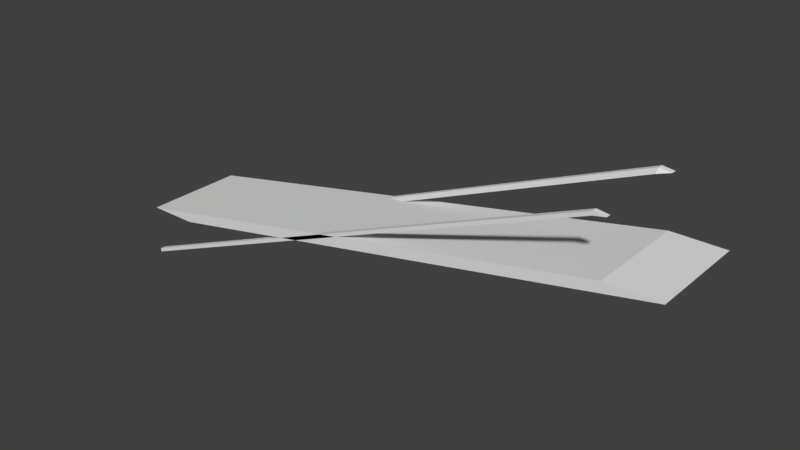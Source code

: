 # Source: Slide_Edges.blend  (saved by Blender 2.79.0; exported with 4.5.12 LTS)
import bpy
from mathutils import Matrix  # noqa: F401  (used for matrix-valued properties, if any)

bpy.ops.wm.read_factory_settings(use_empty=True)
scene = bpy.context.scene
scene.name = 'Scene'

# ---- collections
col_collection_1 = bpy.data.collections.new('Collection 1'); scene.collection.children.link(col_collection_1)

# ---- materials (node trees are filled in below, after node groups)
mat_material = bpy.data.materials.new('Material')
mat_material.alpha_threshold = 0.0
mat_material.use_transparent_shadow = False
mat_material.roughness = 0.5
mat_material.line_color = (0.0, 0.0, 0.0, 1.0)
mat_material_001 = bpy.data.materials.new('Material.001')
mat_material_001.alpha_threshold = 0.0
mat_material_001.use_transparent_shadow = False
mat_material_001.roughness = 0.5
mat_material_001.line_color = (0.0, 0.0, 0.0, 1.0)

# ---- material node trees

# ---- world
world_world = bpy.data.worlds.new('World'); scene.world = world_world
world_world.color = (0.05088, 0.05088, 0.05088)
world_world.use_sun_shadow = False
world_world.sun_shadow_jitter_overblur = 0.0
world_world.cycles.sampling_method = 'MANUAL'

# ---- meshes
me_slide_basic = bpy.data.meshes.new('Slide_Basic')
me_slide_basic.from_pydata([(-4.5, 1.0, -1.0), (-4.5, -1.0, -1.0), (-5.5, -1.0, -1.0), (-5.5, 1.0, -1.0), (5.5, 1.0, 1.0), (5.5, -1.0, 1.0), (4.5, -1.0, 1.0), (4.5, 1.0, 1.0)], [], [(0, 1, 2, 3), (4, 7, 6, 5), (0, 4, 5, 1), (1, 5, 6, 2), (2, 6, 7, 3), (4, 0, 3, 7)])
me_slide_basic.materials.append(mat_material)
me_slide_basic.use_remesh_preserve_volume = False
me_slide_basic.use_remesh_preserve_attributes = False
me_slide_basic.use_mirror_vertex_groups = False
me_slide_basic.update()
me_slide_edges = bpy.data.meshes.new('Slide_Edges')
me_slide_edges.from_pydata([(-5.5, 0.8, -2.0), (-5.5, 0.9, -1.925), (-5.5, 1.0, -1.925), (4.5, 0.9, 2.0), (4.5, 1.0, 2.0), (-5.5, 0.9, -2.0), (-5.5, 1.0, -2.0), (4.272, 0.8, 1.954), (4.272, 0.9, 2.029), (4.272, 1.0, 2.029), (4.272, 0.9, 1.954), (4.272, 1.0, 1.954), (-5.5, -0.8, -2.0), (-5.5, -0.9, -1.925), (-5.5, -1.0, -1.925), (4.5, -0.9, 2.0), (4.5, -1.0, 2.0), (-5.5, -0.9, -2.0), (-5.5, -1.0, -2.0), (4.272, -0.8, 1.954), (4.272, -0.9, 2.029), (4.272, -1.0, 2.029), (4.272, -0.9, 1.954), (4.272, -1.0, 1.954)], [], [(3, 7, 10), (8, 3, 4, 9), (1, 5, 0), (9, 4, 11), (3, 10, 11, 4), (10, 5, 6, 11), (7, 0, 5, 10), (1, 8, 9, 2), (0, 7, 8, 1), (3, 8, 7), (6, 2, 9, 11), (15, 22, 19), (20, 21, 16, 15), (13, 12, 17), (21, 23, 16), (15, 16, 23, 22), (22, 23, 18, 17), (19, 22, 17, 12), (13, 14, 21, 20), (12, 13, 20, 19), (15, 19, 20), (18, 23, 21, 14), (14, 13, 17, 18), (2, 6, 5, 1)])
me_slide_edges.materials.append(mat_material_001)
me_slide_edges.use_remesh_preserve_volume = False
me_slide_edges.use_remesh_preserve_attributes = False
me_slide_edges.use_mirror_vertex_groups = False
me_slide_edges.update()

# ---- objects
ob_slide_basic = bpy.data.objects.new('Slide_Basic', me_slide_basic)
ob_slide_edges = bpy.data.objects.new('Slide_Edges', me_slide_edges)

# ---- transforms, parenting, visibility, modifiers, constraints
ob_slide_basic.location = (0.0, 0.0, 0.0)
ob_slide_basic.lock_rotations_4d = False
ob_slide_basic.empty_display_type = 'ARROWS'
ob_slide_basic.hide_viewport = True
ob_slide_basic.lineart.crease_threshold = 0.0
ob_slide_edges.location = (0.0, 0.0, 0.0)
ob_slide_edges.lock_rotations_4d = False
ob_slide_edges.empty_display_type = 'ARROWS'
ob_slide_edges.lineart.crease_threshold = 0.0

# ---- collection membership
col_collection_1.objects.link(ob_slide_basic)
col_collection_1.objects.link(ob_slide_edges)

# ---- scene / render settings (as saved in the file)
scene.frame_start = 1; scene.frame_end = 250; scene.frame_set(178)
scene.render.engine = 'BLENDER_EEVEE_NEXT'
scene.render.resolution_percentage = 50
scene.render.dither_intensity = 0.0
scene.cycles.use_denoising = False
scene.cycles.samples = 128
scene.cycles.sampling_pattern = 'TABULATED_SOBOL'
scene.cycles.use_adaptive_sampling = False
scene.cycles.use_light_tree = False
scene.cycles.blur_glossy = 0.0
scene.cycles.sample_clamp_indirect = 0.0
scene.view_settings.view_transform = 'Standard'
bpy.context.view_layer.update()

# ---- added for rendering (the .blend has no active camera and no usable light): camera, sun
cam_auto = bpy.data.cameras.new('AutoCamera')
cam_auto.lens = 50.0
cam_auto.sensor_width = 36.0
cam_auto.clip_end = 1000.0
ob_auto_camera = bpy.data.objects.new('AutoCamera', cam_auto)
scene.collection.objects.link(ob_auto_camera)
ob_auto_camera.location = (10.9955, -13.1946, 8.811)
ob_auto_camera.rotation_euler = (1.09748, -7.21219e-08, 0.694738)
scene.camera = ob_auto_camera
light_auto_sun = bpy.data.lights.new('AutoSun', 'SUN')
light_auto_sun.energy = 3.0
light_auto_sun.angle = 0.0523599
ob_auto_sun = bpy.data.objects.new('AutoSun', light_auto_sun)
scene.collection.objects.link(ob_auto_sun)
ob_auto_sun.rotation_euler = (0.872665, 0.174533, 0.523599)
bpy.context.view_layer.update()
